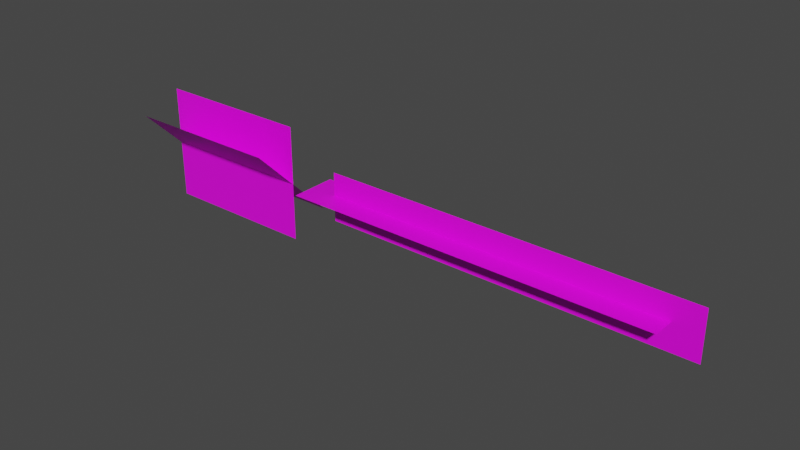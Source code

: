 # Source: chain.blend  (saved by Blender 2.92.15; exported with 4.5.12 LTS)
import bpy
from mathutils import Matrix  # noqa: F401  (used for matrix-valued properties, if any)

bpy.ops.wm.read_factory_settings(use_empty=True)
scene = bpy.context.scene
scene.name = 'Scene'

# ---- collections
col_collection = bpy.data.collections.new('Collection'); scene.collection.children.link(col_collection)

# ---- images (referenced by path relative to the original .blend; pixels are not part of the script)
import os
ASSET_DIR = os.environ.get("B2B_ASSET_DIR", "")  # directory of the original .blend (textures are referenced by path, not embedded)
HERE = os.path.dirname(os.path.abspath(__file__))  # packed textures are extracted next to this script under _unpacked/

def load_image(name, relpath, width, height, colorspace="sRGB"):
    """Load a texture the original file referenced (path relative to the .blend, or extracted next to this script)."""
    p = next((c for c in (os.path.join(HERE, relpath), os.path.join(ASSET_DIR, relpath)) if relpath and os.path.exists(c)), "")
    if p:
        img = bpy.data.images.load(p, check_existing=True)
        img.name = name
    else:  # same state as the original file: an image datablock whose file is absent (Cycles renders it pink)
        img = bpy.data.images.new(name, width, height)
        img.source = "FILE"
        img.filepath = "//" + (relpath or name)
    img.colorspace_settings.name = colorspace
    return img
img_chain_png = load_image('chain.png', 'chain.png', 1024, 1024, 'sRGB')
img_hook_png = load_image('hook.png', 'hook.png', 1024, 1024, 'sRGB')

# ---- materials (node trees are filled in below, after node groups)
mat_chain = bpy.data.materials.new('chain')
mat_chain.use_transparent_shadow = False
mat_hook = bpy.data.materials.new('hook')
mat_hook.use_transparent_shadow = False

# ---- material node trees
mat_chain.use_nodes = True; mat_chain.node_tree.nodes.clear()
_N = mat_chain.node_tree.nodes; _L = mat_chain.node_tree.links
n0 = _N.new('ShaderNodeBsdfPrincipled'); n0.name = 'Principled BSDF'; n0.location = (10, 300)
n0.distribution = 'GGX'
n0.subsurface_method = 'BURLEY'
n0.inputs[3].default_value = 1.45
n0.inputs[27].default_value = (0.0, 0.0, 0.0, 1.0)
n0.inputs[28].default_value = 1.0
n1 = _N.new('ShaderNodeOutputMaterial'); n1.name = 'Material Output'; n1.location = (300, 300)
n2 = _N.new('ShaderNodeTexImage'); n2.name = 'Image Texture'; n2.location = (-280, 280)
n2.image = img_chain_png
n2.interpolation = 'Closest'
_L.new(n0.outputs[0], n1.inputs[0])
_L.new(n2.outputs[0], n0.inputs[0])
n1.is_active_output = True
mat_hook.use_nodes = True; mat_hook.node_tree.nodes.clear()
_N = mat_hook.node_tree.nodes; _L = mat_hook.node_tree.links
n0 = _N.new('ShaderNodeBsdfPrincipled'); n0.name = 'Principled BSDF'; n0.location = (10, 300)
n0.distribution = 'GGX'
n0.subsurface_method = 'BURLEY'
n0.inputs[3].default_value = 1.45
n0.inputs[27].default_value = (0.0, 0.0, 0.0, 1.0)
n0.inputs[28].default_value = 1.0
n1 = _N.new('ShaderNodeOutputMaterial'); n1.name = 'Material Output'; n1.location = (300, 300)
n2 = _N.new('ShaderNodeTexImage'); n2.name = 'Image Texture'; n2.location = (-280, 280)
n2.image = img_hook_png
n2.interpolation = 'Closest'
_L.new(n0.outputs[0], n1.inputs[0])
_L.new(n2.outputs[0], n0.inputs[0])
n1.is_active_output = True

# ---- world
world_world = bpy.data.worlds.new('World'); scene.world = world_world
world_world.use_nodes = True; world_world.node_tree.nodes.clear()
_N = world_world.node_tree.nodes; _L = world_world.node_tree.links
n0 = _N.new('ShaderNodeOutputWorld'); n0.name = 'World Output'; n0.location = (300, 300)
n1 = _N.new('ShaderNodeBackground'); n1.name = 'Background'; n1.location = (10, 300)
n1.inputs[0].default_value = (0.05088, 0.05088, 0.05088, 1.0)
_L.new(n1.outputs[0], n0.inputs[0])
n0.is_active_output = True
world_world.color = (0.05088, 0.05088, 0.05088)
world_world.use_sun_shadow = False
world_world.sun_shadow_jitter_overblur = 0.0

# ---- meshes
me_cube_002 = bpy.data.meshes.new('Cube.002')
me_cube_002.from_pydata([(1.882, -0.1404, -0.07112), (-0.9505, -0.1404, -0.07112), (-0.9505, -0.1404, 0.3066), (1.882, -0.1404, 0.3066), (-1.162, 0.04048, 0.1292), (1.671, 0.04048, 0.1292), (1.671, -0.3099, 0.1292), (-1.161, -0.3169, 0.1292)], [], [(5, 4, 7, 6), (1, 0, 3, 2)])
_uv = me_cube_002.uv_layers.new(name='UVMap')
_uv.uv.foreach_set('vector', [0.0, 0.0, 1.0, 0.0, 1.0, 1.0, 0.0, 1.0, 0.0, 0.0, 1.0, 0.0, 1.0, 1.0, 0.0, 1.0])
me_cube_002.materials.append(mat_chain)
me_cube_002.use_remesh_fix_poles = True
me_cube_002.use_remesh_preserve_attributes = False
me_cube_002.use_mirror_vertex_groups = False
me_cube_002.update()
me_cube_003 = bpy.data.meshes.new('Cube.003')
me_cube_003.from_pydata([(0.7625, -0.0831, -0.4), (-0.4887, -0.0831, -0.4), (-0.4887, -0.0831, 0.5089), (0.7625, -0.0831, 0.5089), (0.7625, -0.4044, 0.3758), (-0.4887, -0.4044, 0.3758), (-0.4887, 0.2382, -0.2669), (0.7625, 0.2382, -0.2669)], [], [(6, 7, 4, 5), (1, 0, 3, 2)])
me_cube_003.polygons.foreach_set('material_index', [1, 1])
_uv = me_cube_003.uv_layers.new(name='UVMap')
_uv.uv.foreach_set('vector', [1.0, 0.03125, 1.0, 1.0, 0.0, 1.0, 0.0, 0.03125, 1.0, 0.03125, 1.0, 1.0, 0.0, 1.0, 0.0, 0.03125])
me_cube_003.materials.append(mat_chain)
me_cube_003.materials.append(mat_hook)
me_cube_003.use_remesh_fix_poles = True
me_cube_003.use_remesh_preserve_attributes = False
me_cube_003.use_mirror_vertex_groups = False
me_cube_003.update()

# ---- objects
ob_chain = bpy.data.objects.new('chain', me_cube_002)
ob_hook = bpy.data.objects.new('hook', me_cube_003)

# ---- transforms, parenting, visibility, modifiers, constraints
ob_chain.location = (-1.751, 0.0, 0.0)
ob_chain.lineart.crease_threshold = 0.0
ob_hook.location = (-3.936, 0.0, 0.0)
ob_hook.lineart.crease_threshold = 0.0

# ---- collection membership
col_collection.objects.link(ob_chain)
col_collection.objects.link(ob_hook)

# ---- scene / render settings (as saved in the file)
scene.frame_start = 1; scene.frame_end = 250; scene.frame_set(1)
scene.render.engine = 'BLENDER_EEVEE_NEXT'
scene.cycles.use_denoising = False
scene.cycles.samples = 128
scene.cycles.sampling_pattern = 'TABULATED_SOBOL'
scene.cycles.use_adaptive_sampling = False
scene.cycles.use_light_tree = False
scene.view_settings.view_transform = 'Filmic'
bpy.context.view_layer.update()

# ---- added for rendering (the .blend has no active camera and no usable light): camera, sun
cam_auto = bpy.data.cameras.new('AutoCamera')
cam_auto.lens = 50.0
cam_auto.sensor_width = 36.0
cam_auto.clip_end = 1000.0
ob_auto_camera = bpy.data.objects.new('AutoCamera', cam_auto)
scene.collection.objects.link(ob_auto_camera)
ob_auto_camera.location = (2.19221, -5.2898, 3.52562)
ob_auto_camera.rotation_euler = (1.09748, -7.21219e-08, 0.694738)
scene.camera = ob_auto_camera
light_auto_sun = bpy.data.lights.new('AutoSun', 'SUN')
light_auto_sun.energy = 3.0
light_auto_sun.angle = 0.0523599
ob_auto_sun = bpy.data.objects.new('AutoSun', light_auto_sun)
scene.collection.objects.link(ob_auto_sun)
ob_auto_sun.rotation_euler = (0.872665, 0.174533, 0.523599)
bpy.context.view_layer.update()
